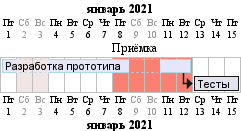

The diagram above was rendered by PlantUML. Its source (embedded in the PNG):
@startgantt
language ru
printscale daily
saturday are closed
sunday are closed

Project starts the 1st of january 2021
[Разработка прототипа] as [TASK1] lasts 8 days
[TASK1] is colored in Lavender/LightBlue
[Тесты] lasts 3 days
[TASK1]->[Тесты]

2021-01-08 to 2021-01-12 are named [Приёмка]
2021-01-08 to 2021-01-12 are colored in salmon 
@endgantt